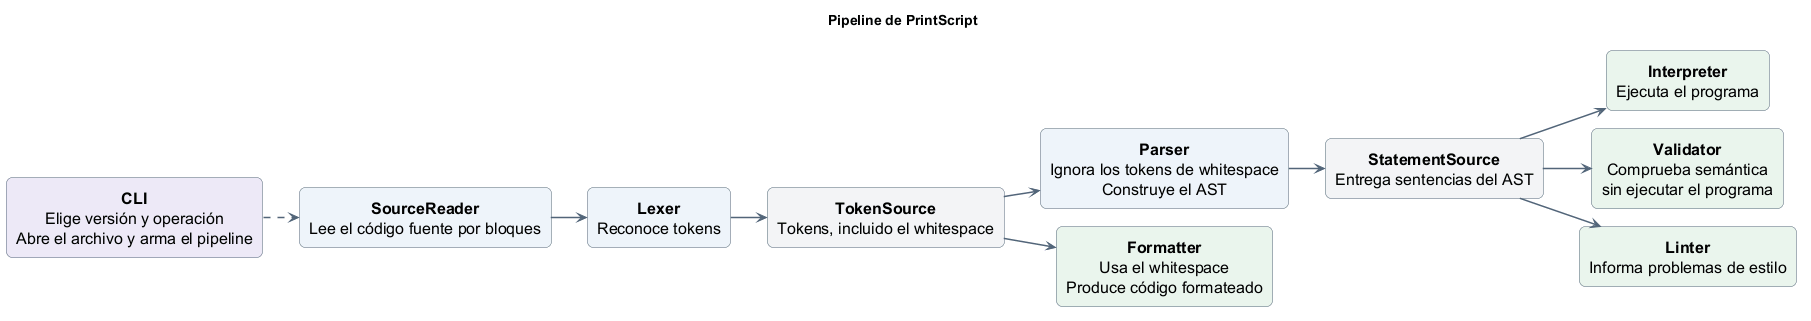

The diagram above was rendered by PlantUML. Its source (embedded in the PNG):
@startuml
!pragma layout smetana
title Pipeline de PrintScript
left to right direction

skinparam backgroundColor white
skinparam shadowing false
skinparam defaultFontName SansSerif
skinparam defaultFontSize 16
skinparam defaultTextAlignment center
skinparam nodesep 45
skinparam ranksep 30
<style>
rectangle {
    Padding 12
}
</style>
skinparam ArrowColor #526579
skinparam ArrowThickness 1.5
skinparam rectangle {
    BackgroundColor #EEF4FA
    BorderColor #526579
    RoundCorner 12
}

rectangle "**CLI**\nElige versión y operación\nAbre el archivo y arma el pipeline" as CLI #EDE9F7
rectangle "**SourceReader**\nLee el código fuente por bloques" as SOURCE
rectangle "**Lexer**\nReconoce tokens" as LEXER
rectangle "**TokenSource**\nTokens, incluido el whitespace" as TOKENS #F3F4F6
rectangle "**Parser**\nIgnora los tokens de whitespace\nConstruye el AST" as PARSER
rectangle "**StatementSource**\nEntrega sentencias del AST" as STATEMENTS #F3F4F6

rectangle "**Formatter**\nUsa el whitespace\nProduce código formateado" as FORMATTER #EAF5ED
rectangle "**Interpreter**\nEjecuta el programa" as INTERPRETER #EAF5ED
rectangle "**Validator**\nComprueba semántica\nsin ejecutar el programa" as VALIDATOR #EAF5ED
rectangle "**Linter**\nInforma problemas de estilo" as LINTER #EAF5ED

CLI ..> SOURCE
SOURCE --> LEXER
LEXER --> TOKENS
TOKENS --> PARSER
TOKENS --> FORMATTER
PARSER --> STATEMENTS
STATEMENTS --> INTERPRETER
STATEMENTS --> VALIDATOR
STATEMENTS --> LINTER

@enduml